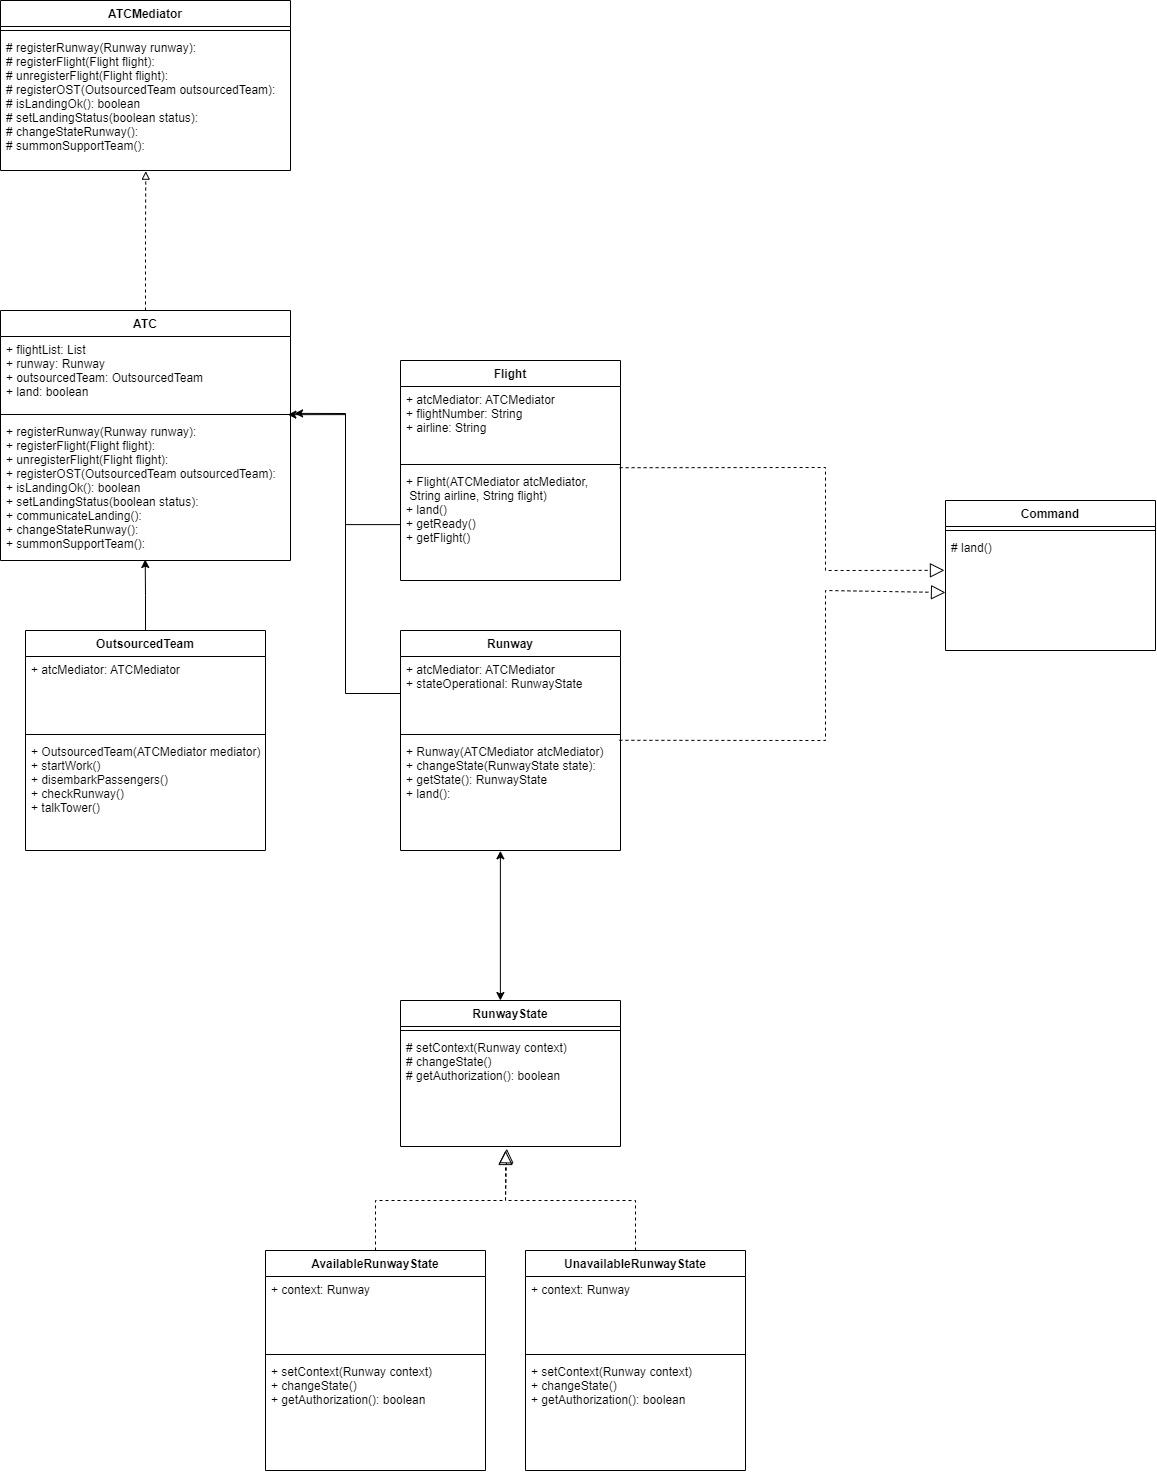

The diagram above was exported from draw.io. Its source (the exported page's mxGraphModel, read from the mxfile embedded in the PNG):
<mxGraphModel dx="1824" dy="1071" grid="1" gridSize="10" guides="1" tooltips="1" connect="1" arrows="1" fold="1" page="1" pageScale="1" pageWidth="827" pageHeight="1169" math="0" shadow="0">
  <root>
    <mxCell id="0" />
    <mxCell id="1" parent="0" />
    <mxCell id="9eiAplGiAaL5YgHLIskJ-1" value="ATCMediator" style="swimlane;fontStyle=1;align=center;verticalAlign=top;childLayout=stackLayout;horizontal=1;startSize=26;horizontalStack=0;resizeParent=1;resizeParentMax=0;resizeLast=0;collapsible=1;marginBottom=0;" parent="1" vertex="1">
      <mxGeometry x="115" y="70" width="290" height="170" as="geometry" />
    </mxCell>
    <mxCell id="9eiAplGiAaL5YgHLIskJ-2" value="" style="line;strokeWidth=1;fillColor=none;align=left;verticalAlign=middle;spacingTop=-1;spacingLeft=3;spacingRight=3;rotatable=0;labelPosition=right;points=[];portConstraint=eastwest;strokeColor=inherit;" parent="9eiAplGiAaL5YgHLIskJ-1" vertex="1">
      <mxGeometry y="26" width="290" height="8" as="geometry" />
    </mxCell>
    <mxCell id="9eiAplGiAaL5YgHLIskJ-3" value="# registerRunway(Runway runway):&#10;# registerFlight(Flight flight):&#10;# unregisterFlight(Flight flight):&#10;# registerOST(OutsourcedTeam outsourcedTeam):&#10;# isLandingOk(): boolean&#10;# setLandingStatus(boolean status):&#10;# changeStateRunway():&#10;# summonSupportTeam():" style="text;strokeColor=none;fillColor=none;align=left;verticalAlign=top;spacingLeft=4;spacingRight=4;overflow=hidden;rotatable=0;points=[[0,0.5],[1,0.5]];portConstraint=eastwest;" parent="9eiAplGiAaL5YgHLIskJ-1" vertex="1">
      <mxGeometry y="34" width="290" height="136" as="geometry" />
    </mxCell>
    <mxCell id="9eiAplGiAaL5YgHLIskJ-4" style="edgeStyle=orthogonalEdgeStyle;rounded=0;orthogonalLoop=1;jettySize=auto;html=1;entryX=0.501;entryY=1.005;entryDx=0;entryDy=0;dashed=1;endArrow=block;endFill=0;entryPerimeter=0;exitX=0.5;exitY=0;exitDx=0;exitDy=0;" parent="1" source="9eiAplGiAaL5YgHLIskJ-5" target="9eiAplGiAaL5YgHLIskJ-3" edge="1">
      <mxGeometry relative="1" as="geometry">
        <Array as="points">
          <mxPoint x="260" y="300" />
          <mxPoint x="260" y="300" />
        </Array>
        <mxPoint x="260" y="390" as="sourcePoint" />
      </mxGeometry>
    </mxCell>
    <mxCell id="9eiAplGiAaL5YgHLIskJ-5" value="ATC" style="swimlane;fontStyle=1;align=center;verticalAlign=top;childLayout=stackLayout;horizontal=1;startSize=26;horizontalStack=0;resizeParent=1;resizeParentMax=0;resizeLast=0;collapsible=1;marginBottom=0;" parent="1" vertex="1">
      <mxGeometry x="115" y="380" width="290" height="250" as="geometry" />
    </mxCell>
    <mxCell id="9eiAplGiAaL5YgHLIskJ-6" value="+ flightList: List&#10;+ runway: Runway&#10;+ outsourcedTeam: OutsourcedTeam&#10;+ land: boolean" style="text;strokeColor=none;fillColor=none;align=left;verticalAlign=top;spacingLeft=4;spacingRight=4;overflow=hidden;rotatable=0;points=[[0,0.5],[1,0.5]];portConstraint=eastwest;" parent="9eiAplGiAaL5YgHLIskJ-5" vertex="1">
      <mxGeometry y="26" width="290" height="74" as="geometry" />
    </mxCell>
    <mxCell id="9eiAplGiAaL5YgHLIskJ-7" value="" style="line;strokeWidth=1;fillColor=none;align=left;verticalAlign=middle;spacingTop=-1;spacingLeft=3;spacingRight=3;rotatable=0;labelPosition=right;points=[];portConstraint=eastwest;strokeColor=inherit;" parent="9eiAplGiAaL5YgHLIskJ-5" vertex="1">
      <mxGeometry y="100" width="290" height="8" as="geometry" />
    </mxCell>
    <mxCell id="9eiAplGiAaL5YgHLIskJ-8" value="+ registerRunway(Runway runway):&#10;+ registerFlight(Flight flight):&#10;+ unregisterFlight(Flight flight):&#10;+ registerOST(OutsourcedTeam outsourcedTeam):&#10;+ isLandingOk(): boolean&#10;+ setLandingStatus(boolean status):&#10;+ communicateLanding():&#10;+ changeStateRunway():&#10;+ summonSupportTeam():" style="text;strokeColor=none;fillColor=none;align=left;verticalAlign=top;spacingLeft=4;spacingRight=4;overflow=hidden;rotatable=0;points=[[0,0.5],[1,0.5]];portConstraint=eastwest;" parent="9eiAplGiAaL5YgHLIskJ-5" vertex="1">
      <mxGeometry y="108" width="290" height="142" as="geometry" />
    </mxCell>
    <mxCell id="9eiAplGiAaL5YgHLIskJ-26" value="Flight" style="swimlane;fontStyle=1;align=center;verticalAlign=top;childLayout=stackLayout;horizontal=1;startSize=26;horizontalStack=0;resizeParent=1;resizeParentMax=0;resizeLast=0;collapsible=1;marginBottom=0;" parent="1" vertex="1">
      <mxGeometry x="515" y="430" width="220" height="220" as="geometry" />
    </mxCell>
    <mxCell id="9eiAplGiAaL5YgHLIskJ-27" value="+ atcMediator: ATCMediator&#10;+ flightNumber: String&#10;+ airline: String" style="text;strokeColor=none;fillColor=none;align=left;verticalAlign=top;spacingLeft=4;spacingRight=4;overflow=hidden;rotatable=0;points=[[0,0.5],[1,0.5]];portConstraint=eastwest;" parent="9eiAplGiAaL5YgHLIskJ-26" vertex="1">
      <mxGeometry y="26" width="220" height="74" as="geometry" />
    </mxCell>
    <mxCell id="9eiAplGiAaL5YgHLIskJ-28" value="" style="line;strokeWidth=1;fillColor=none;align=left;verticalAlign=middle;spacingTop=-1;spacingLeft=3;spacingRight=3;rotatable=0;labelPosition=right;points=[];portConstraint=eastwest;strokeColor=inherit;" parent="9eiAplGiAaL5YgHLIskJ-26" vertex="1">
      <mxGeometry y="100" width="220" height="8" as="geometry" />
    </mxCell>
    <mxCell id="9eiAplGiAaL5YgHLIskJ-29" value="+ Flight(ATCMediator atcMediator,&#10; String airline, String flight)&#10;+ land()&#10;+ getReady()&#10;+ getFlight()" style="text;strokeColor=none;fillColor=none;align=left;verticalAlign=top;spacingLeft=4;spacingRight=4;overflow=hidden;rotatable=0;points=[[0,0.5],[1,0.5]];portConstraint=eastwest;" parent="9eiAplGiAaL5YgHLIskJ-26" vertex="1">
      <mxGeometry y="108" width="220" height="112" as="geometry" />
    </mxCell>
    <mxCell id="9eiAplGiAaL5YgHLIskJ-30" value="Runway" style="swimlane;fontStyle=1;align=center;verticalAlign=top;childLayout=stackLayout;horizontal=1;startSize=26;horizontalStack=0;resizeParent=1;resizeParentMax=0;resizeLast=0;collapsible=1;marginBottom=0;" parent="1" vertex="1">
      <mxGeometry x="515" y="700" width="220" height="220" as="geometry" />
    </mxCell>
    <mxCell id="9eiAplGiAaL5YgHLIskJ-31" value="+ atcMediator: ATCMediator&#10;+ stateOperational: RunwayState" style="text;strokeColor=none;fillColor=none;align=left;verticalAlign=top;spacingLeft=4;spacingRight=4;overflow=hidden;rotatable=0;points=[[0,0.5],[1,0.5]];portConstraint=eastwest;" parent="9eiAplGiAaL5YgHLIskJ-30" vertex="1">
      <mxGeometry y="26" width="220" height="74" as="geometry" />
    </mxCell>
    <mxCell id="9eiAplGiAaL5YgHLIskJ-32" value="" style="line;strokeWidth=1;fillColor=none;align=left;verticalAlign=middle;spacingTop=-1;spacingLeft=3;spacingRight=3;rotatable=0;labelPosition=right;points=[];portConstraint=eastwest;strokeColor=inherit;" parent="9eiAplGiAaL5YgHLIskJ-30" vertex="1">
      <mxGeometry y="100" width="220" height="8" as="geometry" />
    </mxCell>
    <mxCell id="9eiAplGiAaL5YgHLIskJ-33" value="+ Runway(ATCMediator atcMediator)&#10;+ changeState(RunwayState state):&#10;+ getState(): RunwayState&#10;+ land():" style="text;strokeColor=none;fillColor=none;align=left;verticalAlign=top;spacingLeft=4;spacingRight=4;overflow=hidden;rotatable=0;points=[[0,0.5],[1,0.5]];portConstraint=eastwest;" parent="9eiAplGiAaL5YgHLIskJ-30" vertex="1">
      <mxGeometry y="108" width="220" height="112" as="geometry" />
    </mxCell>
    <mxCell id="9eiAplGiAaL5YgHLIskJ-34" value="Command" style="swimlane;fontStyle=1;align=center;verticalAlign=top;childLayout=stackLayout;horizontal=1;startSize=26;horizontalStack=0;resizeParent=1;resizeParentMax=0;resizeLast=0;collapsible=1;marginBottom=0;" parent="1" vertex="1">
      <mxGeometry x="1060" y="570" width="210" height="150" as="geometry" />
    </mxCell>
    <mxCell id="9eiAplGiAaL5YgHLIskJ-35" value="" style="line;strokeWidth=1;fillColor=none;align=left;verticalAlign=middle;spacingTop=-1;spacingLeft=3;spacingRight=3;rotatable=0;labelPosition=right;points=[];portConstraint=eastwest;strokeColor=inherit;" parent="9eiAplGiAaL5YgHLIskJ-34" vertex="1">
      <mxGeometry y="26" width="210" height="8" as="geometry" />
    </mxCell>
    <mxCell id="9eiAplGiAaL5YgHLIskJ-36" value="# land()" style="text;strokeColor=none;fillColor=none;align=left;verticalAlign=top;spacingLeft=4;spacingRight=4;overflow=hidden;rotatable=0;points=[[0,0.5],[1,0.5]];portConstraint=eastwest;" parent="9eiAplGiAaL5YgHLIskJ-34" vertex="1">
      <mxGeometry y="34" width="210" height="116" as="geometry" />
    </mxCell>
    <mxCell id="9eiAplGiAaL5YgHLIskJ-37" value="" style="endArrow=block;dashed=1;endFill=0;endSize=12;html=1;rounded=0;entryX=0;entryY=0.5;entryDx=0;entryDy=0;exitX=0.995;exitY=0.016;exitDx=0;exitDy=0;exitPerimeter=0;" parent="1" target="9eiAplGiAaL5YgHLIskJ-36" edge="1" source="9eiAplGiAaL5YgHLIskJ-33">
      <mxGeometry width="160" relative="1" as="geometry">
        <mxPoint x="790" y="810" as="sourcePoint" />
        <mxPoint x="1000" y="650" as="targetPoint" />
        <Array as="points">
          <mxPoint x="940" y="810" />
          <mxPoint x="940" y="660" />
        </Array>
      </mxGeometry>
    </mxCell>
    <mxCell id="9eiAplGiAaL5YgHLIskJ-38" value="" style="endArrow=block;dashed=1;endFill=0;endSize=12;html=1;rounded=0;exitX=0.996;exitY=-0.007;exitDx=0;exitDy=0;exitPerimeter=0;entryX=-0.005;entryY=0.309;entryDx=0;entryDy=0;entryPerimeter=0;" parent="1" source="9eiAplGiAaL5YgHLIskJ-29" target="9eiAplGiAaL5YgHLIskJ-36" edge="1">
      <mxGeometry width="160" relative="1" as="geometry">
        <mxPoint x="840" y="670" as="sourcePoint" />
        <mxPoint x="1010" y="620" as="targetPoint" />
        <Array as="points">
          <mxPoint x="940" y="537" />
          <mxPoint x="940" y="640" />
        </Array>
      </mxGeometry>
    </mxCell>
    <mxCell id="9eiAplGiAaL5YgHLIskJ-43" style="edgeStyle=orthogonalEdgeStyle;rounded=0;orthogonalLoop=1;jettySize=auto;html=1;entryX=0.499;entryY=0.993;entryDx=0;entryDy=0;entryPerimeter=0;" parent="1" source="9eiAplGiAaL5YgHLIskJ-39" target="9eiAplGiAaL5YgHLIskJ-8" edge="1">
      <mxGeometry relative="1" as="geometry" />
    </mxCell>
    <mxCell id="9eiAplGiAaL5YgHLIskJ-39" value="OutsourcedTeam" style="swimlane;fontStyle=1;align=center;verticalAlign=top;childLayout=stackLayout;horizontal=1;startSize=26;horizontalStack=0;resizeParent=1;resizeParentMax=0;resizeLast=0;collapsible=1;marginBottom=0;" parent="1" vertex="1">
      <mxGeometry x="140" y="700" width="240" height="220" as="geometry" />
    </mxCell>
    <mxCell id="9eiAplGiAaL5YgHLIskJ-40" value="+ atcMediator: ATCMediator" style="text;strokeColor=none;fillColor=none;align=left;verticalAlign=top;spacingLeft=4;spacingRight=4;overflow=hidden;rotatable=0;points=[[0,0.5],[1,0.5]];portConstraint=eastwest;" parent="9eiAplGiAaL5YgHLIskJ-39" vertex="1">
      <mxGeometry y="26" width="240" height="74" as="geometry" />
    </mxCell>
    <mxCell id="9eiAplGiAaL5YgHLIskJ-41" value="" style="line;strokeWidth=1;fillColor=none;align=left;verticalAlign=middle;spacingTop=-1;spacingLeft=3;spacingRight=3;rotatable=0;labelPosition=right;points=[];portConstraint=eastwest;strokeColor=inherit;" parent="9eiAplGiAaL5YgHLIskJ-39" vertex="1">
      <mxGeometry y="100" width="240" height="8" as="geometry" />
    </mxCell>
    <mxCell id="9eiAplGiAaL5YgHLIskJ-42" value="+ OutsourcedTeam(ATCMediator mediator)&#10;+ startWork()&#10;+ disembarkPassengers()&#10;+ checkRunway()&#10;+ talkTower()" style="text;strokeColor=none;fillColor=none;align=left;verticalAlign=top;spacingLeft=4;spacingRight=4;overflow=hidden;rotatable=0;points=[[0,0.5],[1,0.5]];portConstraint=eastwest;" parent="9eiAplGiAaL5YgHLIskJ-39" vertex="1">
      <mxGeometry y="108" width="240" height="112" as="geometry" />
    </mxCell>
    <mxCell id="9eiAplGiAaL5YgHLIskJ-44" style="edgeStyle=orthogonalEdgeStyle;rounded=0;orthogonalLoop=1;jettySize=auto;html=1;entryX=1.014;entryY=-0.036;entryDx=0;entryDy=0;entryPerimeter=0;" parent="1" source="9eiAplGiAaL5YgHLIskJ-31" target="9eiAplGiAaL5YgHLIskJ-8" edge="1">
      <mxGeometry relative="1" as="geometry" />
    </mxCell>
    <mxCell id="9eiAplGiAaL5YgHLIskJ-45" style="edgeStyle=orthogonalEdgeStyle;rounded=0;orthogonalLoop=1;jettySize=auto;html=1;entryX=0.991;entryY=-0.027;entryDx=0;entryDy=0;entryPerimeter=0;" parent="1" source="9eiAplGiAaL5YgHLIskJ-29" target="9eiAplGiAaL5YgHLIskJ-8" edge="1">
      <mxGeometry relative="1" as="geometry" />
    </mxCell>
    <mxCell id="Q7Q19Stm6n_CniHA4aXL-1" value="RunwayState" style="swimlane;fontStyle=1;align=center;verticalAlign=top;childLayout=stackLayout;horizontal=1;startSize=26;horizontalStack=0;resizeParent=1;resizeParentMax=0;resizeLast=0;collapsible=1;marginBottom=0;" vertex="1" parent="1">
      <mxGeometry x="515" y="1070" width="220" height="146" as="geometry" />
    </mxCell>
    <mxCell id="Q7Q19Stm6n_CniHA4aXL-3" value="" style="line;strokeWidth=1;fillColor=none;align=left;verticalAlign=middle;spacingTop=-1;spacingLeft=3;spacingRight=3;rotatable=0;labelPosition=right;points=[];portConstraint=eastwest;strokeColor=inherit;" vertex="1" parent="Q7Q19Stm6n_CniHA4aXL-1">
      <mxGeometry y="26" width="220" height="8" as="geometry" />
    </mxCell>
    <mxCell id="Q7Q19Stm6n_CniHA4aXL-4" value="# setContext(Runway context)&#10;# changeState()&#10;# getAuthorization(): boolean" style="text;strokeColor=none;fillColor=none;align=left;verticalAlign=top;spacingLeft=4;spacingRight=4;overflow=hidden;rotatable=0;points=[[0,0.5],[1,0.5]];portConstraint=eastwest;" vertex="1" parent="Q7Q19Stm6n_CniHA4aXL-1">
      <mxGeometry y="34" width="220" height="112" as="geometry" />
    </mxCell>
    <mxCell id="Q7Q19Stm6n_CniHA4aXL-5" value="" style="endArrow=classic;startArrow=classic;html=1;rounded=0;exitX=0.454;exitY=1.003;exitDx=0;exitDy=0;exitPerimeter=0;entryX=0.454;entryY=0;entryDx=0;entryDy=0;entryPerimeter=0;" edge="1" parent="1" source="9eiAplGiAaL5YgHLIskJ-33" target="Q7Q19Stm6n_CniHA4aXL-1">
      <mxGeometry width="50" height="50" relative="1" as="geometry">
        <mxPoint x="700" y="930" as="sourcePoint" />
        <mxPoint x="750" y="880" as="targetPoint" />
      </mxGeometry>
    </mxCell>
    <mxCell id="Q7Q19Stm6n_CniHA4aXL-10" value="AvailableRunwayState" style="swimlane;fontStyle=1;align=center;verticalAlign=top;childLayout=stackLayout;horizontal=1;startSize=26;horizontalStack=0;resizeParent=1;resizeParentMax=0;resizeLast=0;collapsible=1;marginBottom=0;" vertex="1" parent="1">
      <mxGeometry x="380" y="1320" width="220" height="220" as="geometry" />
    </mxCell>
    <mxCell id="Q7Q19Stm6n_CniHA4aXL-11" value="+ context: Runway" style="text;strokeColor=none;fillColor=none;align=left;verticalAlign=top;spacingLeft=4;spacingRight=4;overflow=hidden;rotatable=0;points=[[0,0.5],[1,0.5]];portConstraint=eastwest;" vertex="1" parent="Q7Q19Stm6n_CniHA4aXL-10">
      <mxGeometry y="26" width="220" height="74" as="geometry" />
    </mxCell>
    <mxCell id="Q7Q19Stm6n_CniHA4aXL-12" value="" style="line;strokeWidth=1;fillColor=none;align=left;verticalAlign=middle;spacingTop=-1;spacingLeft=3;spacingRight=3;rotatable=0;labelPosition=right;points=[];portConstraint=eastwest;strokeColor=inherit;" vertex="1" parent="Q7Q19Stm6n_CniHA4aXL-10">
      <mxGeometry y="100" width="220" height="8" as="geometry" />
    </mxCell>
    <mxCell id="Q7Q19Stm6n_CniHA4aXL-13" value="+ setContext(Runway context)&#10;+ changeState()&#10;+ getAuthorization(): boolean" style="text;strokeColor=none;fillColor=none;align=left;verticalAlign=top;spacingLeft=4;spacingRight=4;overflow=hidden;rotatable=0;points=[[0,0.5],[1,0.5]];portConstraint=eastwest;" vertex="1" parent="Q7Q19Stm6n_CniHA4aXL-10">
      <mxGeometry y="108" width="220" height="112" as="geometry" />
    </mxCell>
    <mxCell id="Q7Q19Stm6n_CniHA4aXL-14" value="UnavailableRunwayState" style="swimlane;fontStyle=1;align=center;verticalAlign=top;childLayout=stackLayout;horizontal=1;startSize=26;horizontalStack=0;resizeParent=1;resizeParentMax=0;resizeLast=0;collapsible=1;marginBottom=0;" vertex="1" parent="1">
      <mxGeometry x="640" y="1320" width="220" height="220" as="geometry" />
    </mxCell>
    <mxCell id="Q7Q19Stm6n_CniHA4aXL-15" value="+ context: Runway" style="text;strokeColor=none;fillColor=none;align=left;verticalAlign=top;spacingLeft=4;spacingRight=4;overflow=hidden;rotatable=0;points=[[0,0.5],[1,0.5]];portConstraint=eastwest;" vertex="1" parent="Q7Q19Stm6n_CniHA4aXL-14">
      <mxGeometry y="26" width="220" height="74" as="geometry" />
    </mxCell>
    <mxCell id="Q7Q19Stm6n_CniHA4aXL-16" value="" style="line;strokeWidth=1;fillColor=none;align=left;verticalAlign=middle;spacingTop=-1;spacingLeft=3;spacingRight=3;rotatable=0;labelPosition=right;points=[];portConstraint=eastwest;strokeColor=inherit;" vertex="1" parent="Q7Q19Stm6n_CniHA4aXL-14">
      <mxGeometry y="100" width="220" height="8" as="geometry" />
    </mxCell>
    <mxCell id="Q7Q19Stm6n_CniHA4aXL-17" value="+ setContext(Runway context)&#10;+ changeState()&#10;+ getAuthorization(): boolean" style="text;strokeColor=none;fillColor=none;align=left;verticalAlign=top;spacingLeft=4;spacingRight=4;overflow=hidden;rotatable=0;points=[[0,0.5],[1,0.5]];portConstraint=eastwest;" vertex="1" parent="Q7Q19Stm6n_CniHA4aXL-14">
      <mxGeometry y="108" width="220" height="112" as="geometry" />
    </mxCell>
    <mxCell id="Q7Q19Stm6n_CniHA4aXL-18" value="" style="endArrow=block;dashed=1;endFill=0;endSize=12;html=1;rounded=0;exitX=0.5;exitY=0;exitDx=0;exitDy=0;entryX=0.483;entryY=1.02;entryDx=0;entryDy=0;entryPerimeter=0;" edge="1" parent="1" source="Q7Q19Stm6n_CniHA4aXL-10" target="Q7Q19Stm6n_CniHA4aXL-4">
      <mxGeometry width="160" relative="1" as="geometry">
        <mxPoint x="560" y="1190" as="sourcePoint" />
        <mxPoint x="720" y="1190" as="targetPoint" />
        <Array as="points">
          <mxPoint x="490" y="1270" />
          <mxPoint x="620" y="1270" />
        </Array>
      </mxGeometry>
    </mxCell>
    <mxCell id="Q7Q19Stm6n_CniHA4aXL-19" value="" style="endArrow=block;dashed=1;endFill=0;endSize=12;html=1;rounded=0;exitX=0.5;exitY=0;exitDx=0;exitDy=0;" edge="1" parent="1" source="Q7Q19Stm6n_CniHA4aXL-14">
      <mxGeometry width="160" relative="1" as="geometry">
        <mxPoint x="560" y="1190" as="sourcePoint" />
        <mxPoint x="620" y="1220" as="targetPoint" />
        <Array as="points">
          <mxPoint x="750" y="1270" />
          <mxPoint x="620" y="1270" />
        </Array>
      </mxGeometry>
    </mxCell>
  </root>
</mxGraphModel>